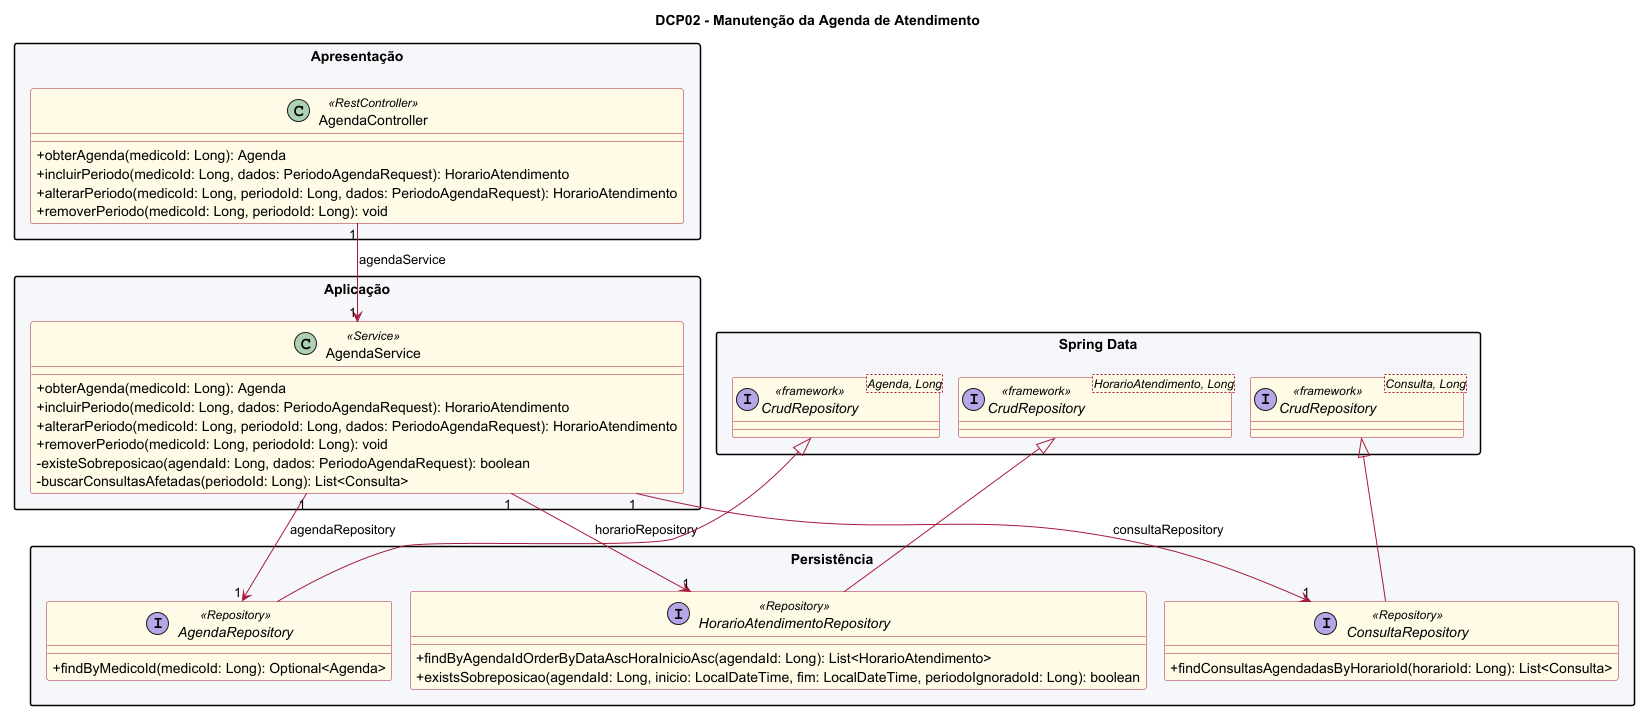

The diagram above was rendered by PlantUML. Its source (embedded in the PNG):
@startuml
!pragma layout smetana
title DCP02 - Manutenção da Agenda de Atendimento

top to bottom direction
skinparam classAttributeIconSize 0
skinparam linetype ortho
skinparam shadowing false
skinparam packageStyle rectangle
skinparam nodesep 24
skinparam ranksep 34
skinparam class {
  BackgroundColor #FFFBE6
  BorderColor #A61B3C
  ArrowColor #A61B3C
}

package "Apresentação" #F5F7FA {
  class AgendaController <<RestController>> {
    + obterAgenda(medicoId: Long): Agenda
    + incluirPeriodo(medicoId: Long, dados: PeriodoAgendaRequest): HorarioAtendimento
    + alterarPeriodo(medicoId: Long, periodoId: Long, dados: PeriodoAgendaRequest): HorarioAtendimento
    + removerPeriodo(medicoId: Long, periodoId: Long): void
  }
}

package "Aplicação" #F5F7FA {
  class AgendaService <<Service>> {
    + obterAgenda(medicoId: Long): Agenda
    + incluirPeriodo(medicoId: Long, dados: PeriodoAgendaRequest): HorarioAtendimento
    + alterarPeriodo(medicoId: Long, periodoId: Long, dados: PeriodoAgendaRequest): HorarioAtendimento
    + removerPeriodo(medicoId: Long, periodoId: Long): void
    - existeSobreposicao(agendaId: Long, dados: PeriodoAgendaRequest): boolean
    - buscarConsultasAfetadas(periodoId: Long): List<Consulta>
  }
}

package "Persistência" #F5F7FA {
  interface AgendaRepository <<Repository>> {
    + findByMedicoId(medicoId: Long): Optional<Agenda>
  }

  interface HorarioAtendimentoRepository <<Repository>> {
    + findByAgendaIdOrderByDataAscHoraInicioAsc(agendaId: Long): List<HorarioAtendimento>
    + existsSobreposicao(agendaId: Long, inicio: LocalDateTime, fim: LocalDateTime, periodoIgnoradoId: Long): boolean
  }

  interface ConsultaRepository <<Repository>> {
    + findConsultasAgendadasByHorarioId(horarioId: Long): List<Consulta>
  }
}

package "Spring Data" #F5F7FA {
  interface "CrudRepository<Agenda, Long>" as CrudAgenda <<framework>>
  interface "CrudRepository<HorarioAtendimento, Long>" as CrudHorario <<framework>>
  interface "CrudRepository<Consulta, Long>" as CrudConsulta <<framework>>
}

AgendaController "1" --> "1" AgendaService : agendaService
AgendaService "1" --> "1" AgendaRepository : agendaRepository
AgendaService "1" --> "1" HorarioAtendimentoRepository : horarioRepository
AgendaService "1" --> "1" ConsultaRepository : consultaRepository

CrudAgenda <|-- AgendaRepository
CrudHorario <|-- HorarioAtendimentoRepository
CrudConsulta <|-- ConsultaRepository

@enduml